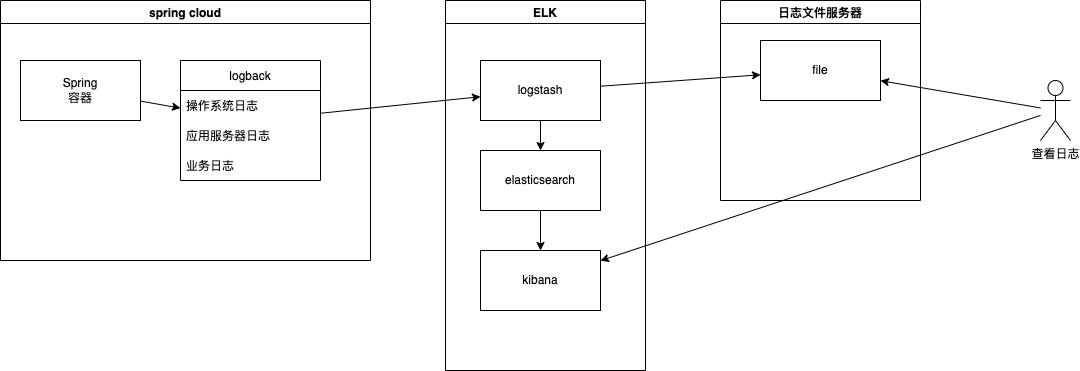

The diagram above was exported from draw.io. Its source (the exported page's mxGraphModel, read from the mxfile embedded in the PNG):
<mxGraphModel dx="938" dy="730" grid="1" gridSize="10" guides="1" tooltips="1" connect="1" arrows="1" fold="1" page="1" pageScale="1" pageWidth="1169" pageHeight="827" math="0" shadow="0">
  <root>
    <mxCell id="0" />
    <mxCell id="1" parent="0" />
    <mxCell id="6" value="" style="edgeStyle=none;html=1;" edge="1" parent="1" source="20" target="5">
      <mxGeometry relative="1" as="geometry">
        <mxPoint x="380" y="130" as="sourcePoint" />
      </mxGeometry>
    </mxCell>
    <mxCell id="8" value="" style="edgeStyle=none;html=1;" edge="1" parent="1" source="5" target="7">
      <mxGeometry relative="1" as="geometry" />
    </mxCell>
    <mxCell id="13" value="spring cloud" style="swimlane;" vertex="1" parent="1">
      <mxGeometry x="40" y="40" width="370" height="260" as="geometry" />
    </mxCell>
    <mxCell id="2" value="Spring&lt;br&gt;容器" style="rounded=0;whiteSpace=wrap;html=1;" vertex="1" parent="13">
      <mxGeometry x="20" y="60" width="120" height="60" as="geometry" />
    </mxCell>
    <mxCell id="4" value="" style="edgeStyle=none;html=1;" edge="1" parent="13" source="2" target="20">
      <mxGeometry relative="1" as="geometry">
        <mxPoint x="220" y="90" as="targetPoint" />
      </mxGeometry>
    </mxCell>
    <mxCell id="20" value="logback" style="swimlane;fontStyle=0;childLayout=stackLayout;horizontal=1;startSize=30;horizontalStack=0;resizeParent=1;resizeParentMax=0;resizeLast=0;collapsible=1;marginBottom=0;" vertex="1" parent="13">
      <mxGeometry x="180" y="60" width="140" height="120" as="geometry" />
    </mxCell>
    <mxCell id="21" value="操作系统日志" style="text;strokeColor=none;fillColor=none;align=left;verticalAlign=middle;spacingLeft=4;spacingRight=4;overflow=hidden;points=[[0,0.5],[1,0.5]];portConstraint=eastwest;rotatable=0;" vertex="1" parent="20">
      <mxGeometry y="30" width="140" height="30" as="geometry" />
    </mxCell>
    <mxCell id="22" value="应用服务器日志" style="text;strokeColor=none;fillColor=none;align=left;verticalAlign=middle;spacingLeft=4;spacingRight=4;overflow=hidden;points=[[0,0.5],[1,0.5]];portConstraint=eastwest;rotatable=0;" vertex="1" parent="20">
      <mxGeometry y="60" width="140" height="30" as="geometry" />
    </mxCell>
    <mxCell id="23" value="业务日志" style="text;strokeColor=none;fillColor=none;align=left;verticalAlign=middle;spacingLeft=4;spacingRight=4;overflow=hidden;points=[[0,0.5],[1,0.5]];portConstraint=eastwest;rotatable=0;" vertex="1" parent="20">
      <mxGeometry y="90" width="140" height="30" as="geometry" />
    </mxCell>
    <mxCell id="14" value="ELK" style="swimlane;" vertex="1" parent="1">
      <mxGeometry x="485" y="40" width="200" height="370" as="geometry" />
    </mxCell>
    <mxCell id="5" value="logstash" style="rounded=0;whiteSpace=wrap;html=1;" vertex="1" parent="14">
      <mxGeometry x="35" y="60" width="120" height="60" as="geometry" />
    </mxCell>
    <mxCell id="9" value="elasticsearch" style="rounded=0;whiteSpace=wrap;html=1;" vertex="1" parent="14">
      <mxGeometry x="35" y="150" width="120" height="60" as="geometry" />
    </mxCell>
    <mxCell id="10" value="" style="edgeStyle=none;html=1;" edge="1" parent="14" source="5" target="9">
      <mxGeometry relative="1" as="geometry" />
    </mxCell>
    <mxCell id="11" value="kibana" style="rounded=0;whiteSpace=wrap;html=1;" vertex="1" parent="14">
      <mxGeometry x="35" y="250" width="120" height="60" as="geometry" />
    </mxCell>
    <mxCell id="12" value="" style="edgeStyle=none;html=1;" edge="1" parent="14" source="9" target="11">
      <mxGeometry relative="1" as="geometry" />
    </mxCell>
    <mxCell id="15" value="日志文件服务器" style="swimlane;" vertex="1" parent="1">
      <mxGeometry x="760" y="40" width="200" height="200" as="geometry" />
    </mxCell>
    <mxCell id="7" value="file" style="rounded=0;whiteSpace=wrap;html=1;" vertex="1" parent="15">
      <mxGeometry x="40" y="40" width="120" height="60" as="geometry" />
    </mxCell>
    <mxCell id="17" style="edgeStyle=none;html=1;" edge="1" parent="1" source="16" target="7">
      <mxGeometry relative="1" as="geometry" />
    </mxCell>
    <mxCell id="18" style="edgeStyle=none;html=1;" edge="1" parent="1" source="16" target="11">
      <mxGeometry relative="1" as="geometry" />
    </mxCell>
    <mxCell id="16" value="查看日志" style="shape=umlActor;verticalLabelPosition=bottom;verticalAlign=top;html=1;outlineConnect=0;" vertex="1" parent="1">
      <mxGeometry x="1080" y="120" width="30" height="60" as="geometry" />
    </mxCell>
  </root>
</mxGraphModel>